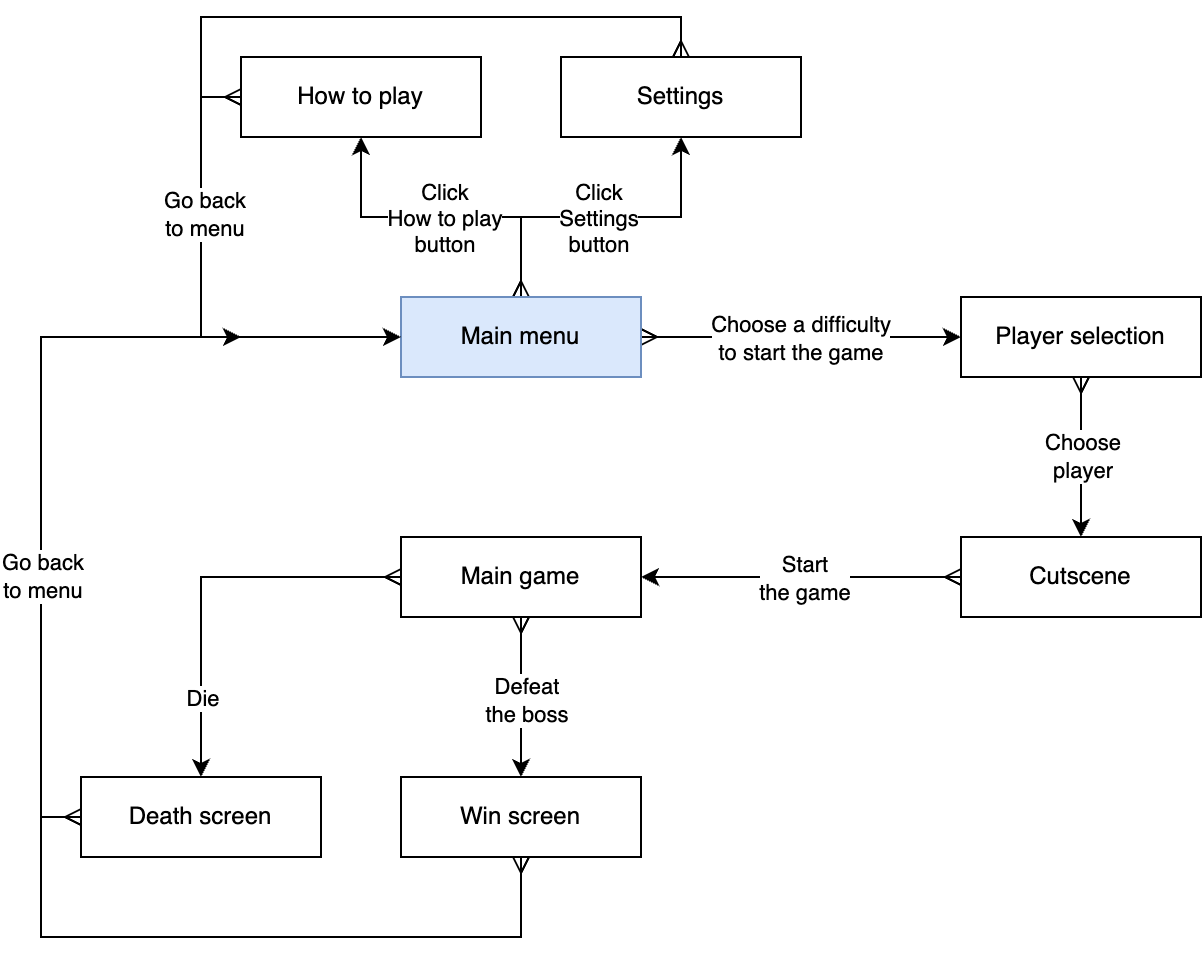

The diagram above was exported from draw.io. Its source (the exported page's mxGraphModel, read from the mxfile embedded in the PNG):
<mxGraphModel dx="763" dy="674" grid="1" gridSize="10" guides="1" tooltips="1" connect="1" arrows="1" fold="1" page="1" pageScale="1" pageWidth="1654" pageHeight="2336" math="0" shadow="0">
  <root>
    <mxCell id="0" />
    <mxCell id="1" parent="0" />
    <mxCell id="Rj6tNKWcBUqaWjYQGR5I-4" style="edgeStyle=orthogonalEdgeStyle;rounded=0;orthogonalLoop=1;jettySize=auto;html=1;startArrow=ERmany;startFill=0;" parent="1" source="Rj6tNKWcBUqaWjYQGR5I-1" target="Rj6tNKWcBUqaWjYQGR5I-3" edge="1">
      <mxGeometry relative="1" as="geometry" />
    </mxCell>
    <mxCell id="Rj6tNKWcBUqaWjYQGR5I-5" value="Choose a difficulty&lt;div&gt;to start the game&lt;/div&gt;" style="edgeLabel;html=1;align=center;verticalAlign=middle;resizable=0;points=[];" parent="Rj6tNKWcBUqaWjYQGR5I-4" vertex="1" connectable="0">
      <mxGeometry x="-0.033" y="1" relative="1" as="geometry">
        <mxPoint x="2" y="1" as="offset" />
      </mxGeometry>
    </mxCell>
    <mxCell id="Rj6tNKWcBUqaWjYQGR5I-25" style="edgeStyle=orthogonalEdgeStyle;rounded=0;orthogonalLoop=1;jettySize=auto;html=1;startArrow=ERmany;startFill=0;" parent="1" source="Rj6tNKWcBUqaWjYQGR5I-1" target="Rj6tNKWcBUqaWjYQGR5I-24" edge="1">
      <mxGeometry relative="1" as="geometry" />
    </mxCell>
    <mxCell id="Rj6tNKWcBUqaWjYQGR5I-28" value="Click&lt;div&gt;How to play&lt;div&gt;button&lt;/div&gt;&lt;/div&gt;" style="edgeLabel;html=1;align=center;verticalAlign=middle;resizable=0;points=[];" parent="Rj6tNKWcBUqaWjYQGR5I-25" vertex="1" connectable="0">
      <mxGeometry x="-0.0068" relative="1" as="geometry">
        <mxPoint as="offset" />
      </mxGeometry>
    </mxCell>
    <mxCell id="Rj6tNKWcBUqaWjYQGR5I-27" style="edgeStyle=orthogonalEdgeStyle;rounded=0;orthogonalLoop=1;jettySize=auto;html=1;startArrow=ERmany;startFill=0;" parent="1" source="Rj6tNKWcBUqaWjYQGR5I-1" target="Rj6tNKWcBUqaWjYQGR5I-26" edge="1">
      <mxGeometry relative="1" as="geometry" />
    </mxCell>
    <mxCell id="Rj6tNKWcBUqaWjYQGR5I-29" value="Click&lt;div&gt;Settings&lt;/div&gt;&lt;div&gt;button&lt;/div&gt;" style="edgeLabel;html=1;align=center;verticalAlign=middle;resizable=0;points=[];" parent="Rj6tNKWcBUqaWjYQGR5I-27" vertex="1" connectable="0">
      <mxGeometry x="-0.0273" relative="1" as="geometry">
        <mxPoint as="offset" />
      </mxGeometry>
    </mxCell>
    <mxCell id="Rj6tNKWcBUqaWjYQGR5I-1" value="Main menu" style="whiteSpace=wrap;html=1;align=center;fillColor=#dae8fc;strokeColor=#6c8ebf;" parent="1" vertex="1">
      <mxGeometry x="240" y="240" width="120" height="40" as="geometry" />
    </mxCell>
    <mxCell id="Rj6tNKWcBUqaWjYQGR5I-7" style="edgeStyle=orthogonalEdgeStyle;rounded=0;orthogonalLoop=1;jettySize=auto;html=1;startArrow=ERmany;startFill=0;" parent="1" source="Rj6tNKWcBUqaWjYQGR5I-3" target="Rj6tNKWcBUqaWjYQGR5I-6" edge="1">
      <mxGeometry relative="1" as="geometry" />
    </mxCell>
    <mxCell id="Rj6tNKWcBUqaWjYQGR5I-8" value="Choose&lt;div&gt;player&lt;/div&gt;" style="edgeLabel;html=1;align=center;verticalAlign=middle;resizable=0;points=[];" parent="Rj6tNKWcBUqaWjYQGR5I-7" vertex="1" connectable="0">
      <mxGeometry x="-0.0262" y="2" relative="1" as="geometry">
        <mxPoint x="-2" as="offset" />
      </mxGeometry>
    </mxCell>
    <mxCell id="Rj6tNKWcBUqaWjYQGR5I-3" value="Player selection" style="whiteSpace=wrap;html=1;align=center;" parent="1" vertex="1">
      <mxGeometry x="520" y="240" width="120" height="40" as="geometry" />
    </mxCell>
    <mxCell id="Rj6tNKWcBUqaWjYQGR5I-11" style="edgeStyle=orthogonalEdgeStyle;rounded=0;orthogonalLoop=1;jettySize=auto;html=1;startArrow=ERmany;startFill=0;" parent="1" source="Rj6tNKWcBUqaWjYQGR5I-6" target="Rj6tNKWcBUqaWjYQGR5I-10" edge="1">
      <mxGeometry relative="1" as="geometry" />
    </mxCell>
    <mxCell id="Rj6tNKWcBUqaWjYQGR5I-12" value="Start&lt;div&gt;the game&lt;/div&gt;" style="edgeLabel;html=1;align=center;verticalAlign=middle;resizable=0;points=[];" parent="Rj6tNKWcBUqaWjYQGR5I-11" vertex="1" connectable="0">
      <mxGeometry x="0.0042" y="-1" relative="1" as="geometry">
        <mxPoint x="1" y="1" as="offset" />
      </mxGeometry>
    </mxCell>
    <mxCell id="Rj6tNKWcBUqaWjYQGR5I-6" value="Cutscene" style="whiteSpace=wrap;html=1;align=center;" parent="1" vertex="1">
      <mxGeometry x="520" y="360" width="120" height="40" as="geometry" />
    </mxCell>
    <mxCell id="Rj6tNKWcBUqaWjYQGR5I-14" style="edgeStyle=orthogonalEdgeStyle;rounded=0;orthogonalLoop=1;jettySize=auto;html=1;startArrow=ERmany;startFill=0;" parent="1" source="Rj6tNKWcBUqaWjYQGR5I-10" target="Rj6tNKWcBUqaWjYQGR5I-13" edge="1">
      <mxGeometry relative="1" as="geometry" />
    </mxCell>
    <mxCell id="Rj6tNKWcBUqaWjYQGR5I-15" value="Die" style="edgeLabel;html=1;align=center;verticalAlign=middle;resizable=0;points=[];" parent="Rj6tNKWcBUqaWjYQGR5I-14" vertex="1" connectable="0">
      <mxGeometry x="-0.05" y="2" relative="1" as="geometry">
        <mxPoint x="-5" y="58" as="offset" />
      </mxGeometry>
    </mxCell>
    <mxCell id="Rj6tNKWcBUqaWjYQGR5I-20" style="edgeStyle=orthogonalEdgeStyle;rounded=0;orthogonalLoop=1;jettySize=auto;html=1;startArrow=ERmany;startFill=0;" parent="1" source="Rj6tNKWcBUqaWjYQGR5I-10" target="Rj6tNKWcBUqaWjYQGR5I-18" edge="1">
      <mxGeometry relative="1" as="geometry" />
    </mxCell>
    <mxCell id="Rj6tNKWcBUqaWjYQGR5I-21" value="Defeat&lt;div&gt;the boss&lt;/div&gt;" style="edgeLabel;html=1;align=center;verticalAlign=middle;resizable=0;points=[];" parent="Rj6tNKWcBUqaWjYQGR5I-20" vertex="1" connectable="0">
      <mxGeometry x="0.019" y="2" relative="1" as="geometry">
        <mxPoint as="offset" />
      </mxGeometry>
    </mxCell>
    <mxCell id="Rj6tNKWcBUqaWjYQGR5I-10" value="Main game" style="whiteSpace=wrap;html=1;align=center;" parent="1" vertex="1">
      <mxGeometry x="240" y="360" width="120" height="40" as="geometry" />
    </mxCell>
    <mxCell id="Rj6tNKWcBUqaWjYQGR5I-16" style="edgeStyle=orthogonalEdgeStyle;rounded=0;orthogonalLoop=1;jettySize=auto;html=1;startArrow=ERmany;startFill=0;" parent="1" source="Rj6tNKWcBUqaWjYQGR5I-13" edge="1">
      <mxGeometry relative="1" as="geometry">
        <mxPoint x="160" y="259.9999999999999" as="targetPoint" />
        <Array as="points">
          <mxPoint x="60" y="500" />
          <mxPoint x="60" y="260" />
        </Array>
      </mxGeometry>
    </mxCell>
    <mxCell id="Rj6tNKWcBUqaWjYQGR5I-13" value="Death screen" style="whiteSpace=wrap;html=1;align=center;" parent="1" vertex="1">
      <mxGeometry x="80" y="480" width="120" height="40" as="geometry" />
    </mxCell>
    <mxCell id="Rj6tNKWcBUqaWjYQGR5I-19" style="edgeStyle=orthogonalEdgeStyle;rounded=0;orthogonalLoop=1;jettySize=auto;html=1;startArrow=ERmany;startFill=0;" parent="1" source="Rj6tNKWcBUqaWjYQGR5I-18" edge="1">
      <mxGeometry relative="1" as="geometry">
        <mxPoint x="160" y="259.9999999999999" as="targetPoint" />
        <Array as="points">
          <mxPoint x="300" y="560" />
          <mxPoint x="60" y="560" />
          <mxPoint x="60" y="260" />
        </Array>
      </mxGeometry>
    </mxCell>
    <mxCell id="Rj6tNKWcBUqaWjYQGR5I-23" value="Go back&lt;div&gt;to menu&lt;/div&gt;" style="edgeLabel;html=1;align=center;verticalAlign=middle;resizable=0;points=[];" parent="Rj6tNKWcBUqaWjYQGR5I-19" vertex="1" connectable="0">
      <mxGeometry x="0.3546" relative="1" as="geometry">
        <mxPoint as="offset" />
      </mxGeometry>
    </mxCell>
    <mxCell id="Rj6tNKWcBUqaWjYQGR5I-18" value="Win screen" style="whiteSpace=wrap;html=1;align=center;" parent="1" vertex="1">
      <mxGeometry x="240" y="480" width="120" height="40" as="geometry" />
    </mxCell>
    <mxCell id="Rj6tNKWcBUqaWjYQGR5I-30" style="edgeStyle=orthogonalEdgeStyle;rounded=0;orthogonalLoop=1;jettySize=auto;html=1;startArrow=ERmany;startFill=0;" parent="1" source="Rj6tNKWcBUqaWjYQGR5I-24" target="Rj6tNKWcBUqaWjYQGR5I-1" edge="1">
      <mxGeometry relative="1" as="geometry">
        <Array as="points">
          <mxPoint x="140" y="140" />
          <mxPoint x="140" y="260" />
        </Array>
      </mxGeometry>
    </mxCell>
    <mxCell id="Rj6tNKWcBUqaWjYQGR5I-24" value="How to play" style="whiteSpace=wrap;html=1;align=center;" parent="1" vertex="1">
      <mxGeometry x="160" y="120" width="120" height="40" as="geometry" />
    </mxCell>
    <mxCell id="Rj6tNKWcBUqaWjYQGR5I-31" style="edgeStyle=orthogonalEdgeStyle;rounded=0;orthogonalLoop=1;jettySize=auto;html=1;startArrow=ERmany;startFill=0;" parent="1" source="Rj6tNKWcBUqaWjYQGR5I-26" target="Rj6tNKWcBUqaWjYQGR5I-1" edge="1">
      <mxGeometry relative="1" as="geometry">
        <Array as="points">
          <mxPoint x="380" y="100" />
          <mxPoint x="140" y="100" />
          <mxPoint x="140" y="260" />
        </Array>
      </mxGeometry>
    </mxCell>
    <mxCell id="Rj6tNKWcBUqaWjYQGR5I-32" value="Go back&lt;div&gt;to menu&lt;/div&gt;" style="edgeLabel;html=1;align=center;verticalAlign=middle;resizable=0;points=[];" parent="Rj6tNKWcBUqaWjYQGR5I-31" vertex="1" connectable="0">
      <mxGeometry x="0.3783" y="1" relative="1" as="geometry">
        <mxPoint as="offset" />
      </mxGeometry>
    </mxCell>
    <mxCell id="Rj6tNKWcBUqaWjYQGR5I-26" value="Settings" style="whiteSpace=wrap;html=1;align=center;" parent="1" vertex="1">
      <mxGeometry x="320" y="120" width="120" height="40" as="geometry" />
    </mxCell>
  </root>
</mxGraphModel>